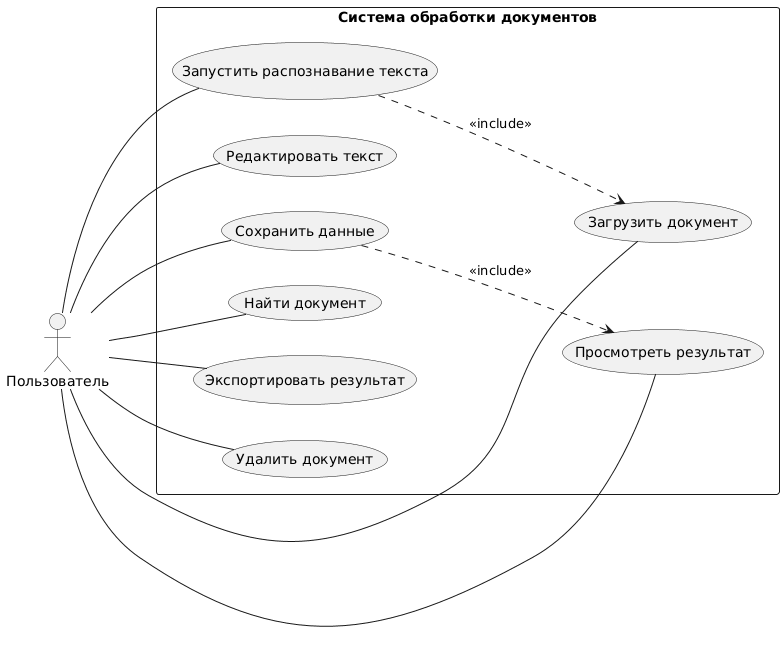

The diagram above was rendered by PlantUML. Its source (embedded in the PNG):
@startuml
left to right direction
actor "Пользователь" as User

rectangle "Система обработки документов" {

User -- (Загрузить документ)
User -- (Запустить распознавание текста)
User -- (Просмотреть результат)
User -- (Редактировать текст)
User -- (Сохранить данные)
User -- (Найти документ)
User -- (Экспортировать результат)
User -- (Удалить документ)

(Запустить распознавание текста) ..> (Загрузить документ) : <<include>>
(Сохранить данные) ..> (Просмотреть результат) : <<include>>

}
@enduml